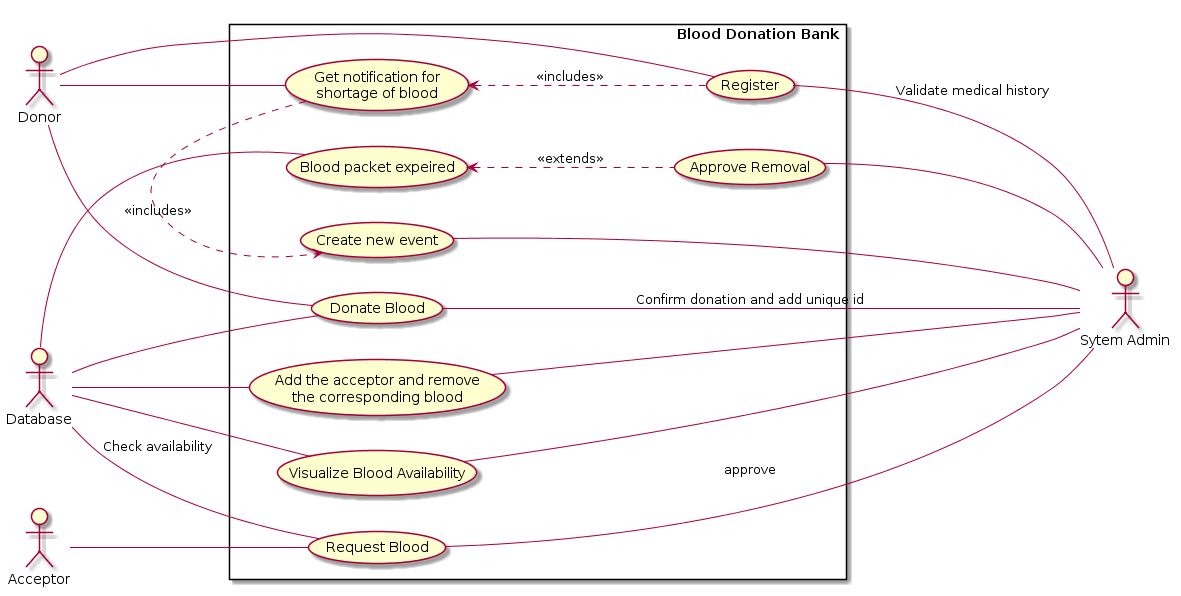

The diagram above was rendered by PlantUML. Its source (embedded in the PNG):
@startuml
left to right direction
:Donor: as user1
:Sytem Admin: as admin  
actor :Acceptor: as user2
actor :Database: as data


rectangle "\t\t\t\t\t\t\t\t\t\t\tBlood Donation Bank"{
    usecase (Get notification for\nshortage of blood) as u1
    usecase (Register) as u2
    usecase (Donate Blood) as u3
    usecase (Create new event) as u4
    usecase (Request Blood) as u5
    usecase (Approve Removal) as u6
    usecase (Blood packet expeired) as u7
    usecase (Add the acceptor and remove\nthe corresponding blood) as u8
    usecase (Visualize Blood Availability) as u9

    user1--u1
    user1--u2
    user1--u3
    user2--u5
    data--u3
    data--u7
    data--u8
    data--u9
    u2--admin:Validate medical history
    u4--admin
    u6--admin
    u3--admin:Confirm donation and add unique id
    u8--admin
    u9--admin
    u5--admin : approve
    u5--data : Check availability
    u7<..u6 : <<extends>>
    u1<..u2 : <<includes>>
    u1.>u4 : <<includes>>
    
}
@enduml